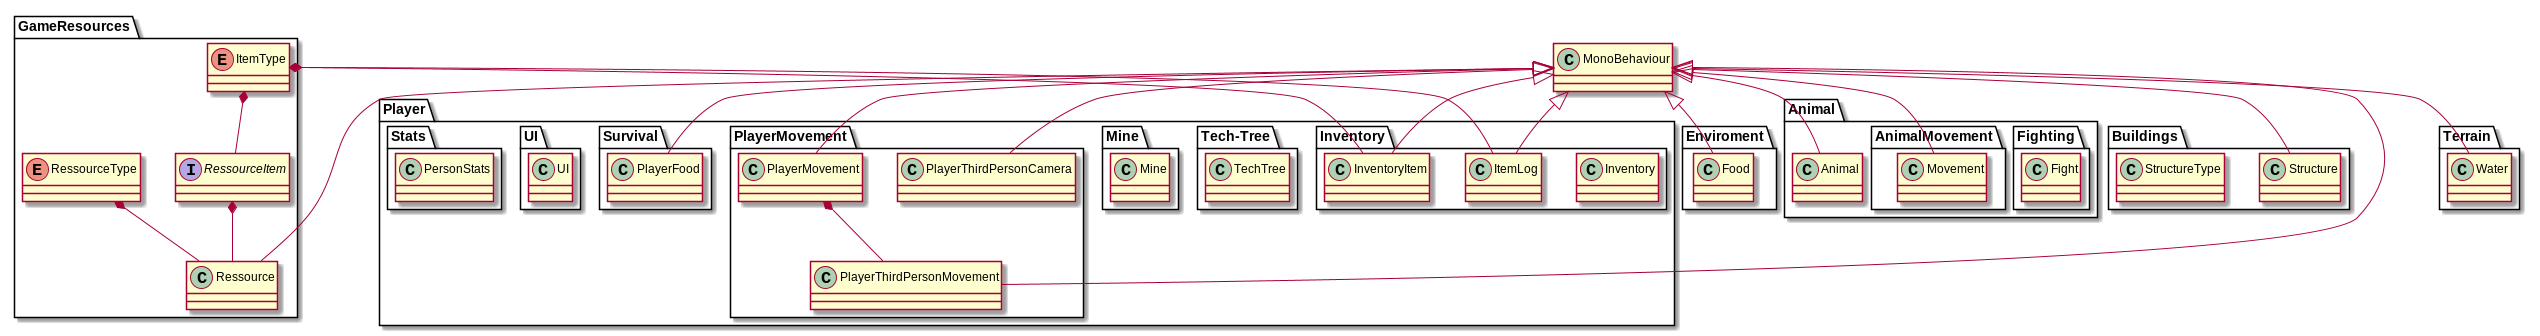

The diagram above was rendered by PlantUML. Its source (embedded in the PNG):
@startuml

class MonoBehaviour{
}

package "Animal" {
    class Animal{
    }
    package "Fighting"{
        class Fight{
        }
    }
    package "AnimalMovement" {
        class Movement{
        }
        MonoBehaviour <|-- Movement
    }
    MonoBehaviour <|-- Animal
}

package "Buildings" {
    class Structure{
    }
    class StructureType{
    }
    MonoBehaviour <|-- Structure
}

package "GameResources" {
    enum ItemType{
    }
    class Ressource{
    }
    interface RessourceItem{
    }
    enum RessourceType{
    }
    MonoBehaviour <|-- Ressource
    ItemType *-- RessourceItem
     RessourceItem *--  Ressource
    RessourceType *--  Ressource
}

package "Player" {
    package "Inventory" {
        class Inventory{
        }
        class InventoryItem {
        }
        class ItemLog{
        }

    }
    package "Tech-Tree"{
        class TechTree {
        }
    }
    package "Mine" {
        class Mine{
        }
    }
    package "PlayerMovement"{
        class PlayerMovement{
        }
        class PlayerThirdPersonCamera{
        }
        class PlayerThirdPersonMovement {
        }
    }

    package "Survival"{
        class PlayerFood{
        }
    }
    package "UI"{
        class UI{
        }
    }
    package "Stats"{
        class PersonStats{
        }
    }
    MonoBehaviour <|-- InventoryItem
    MonoBehaviour <|-- ItemLog
    ItemType o-- InventoryItem
    ItemType *-- ItemLog
    MonoBehaviour <|-- PlayerMovement
    MonoBehaviour <|-- PlayerThirdPersonCamera
    MonoBehaviour <|-- PlayerThirdPersonMovement
    PlayerMovement *-- PlayerThirdPersonMovement
    MonoBehaviour <|-- PlayerFood
}
package "Terrain" {
    class Water{
    }
    MonoBehaviour <|-- Water
}
package "Enviroment" {
    class Food{
    }
    MonoBehaviour <|-- Food
}

@enduml